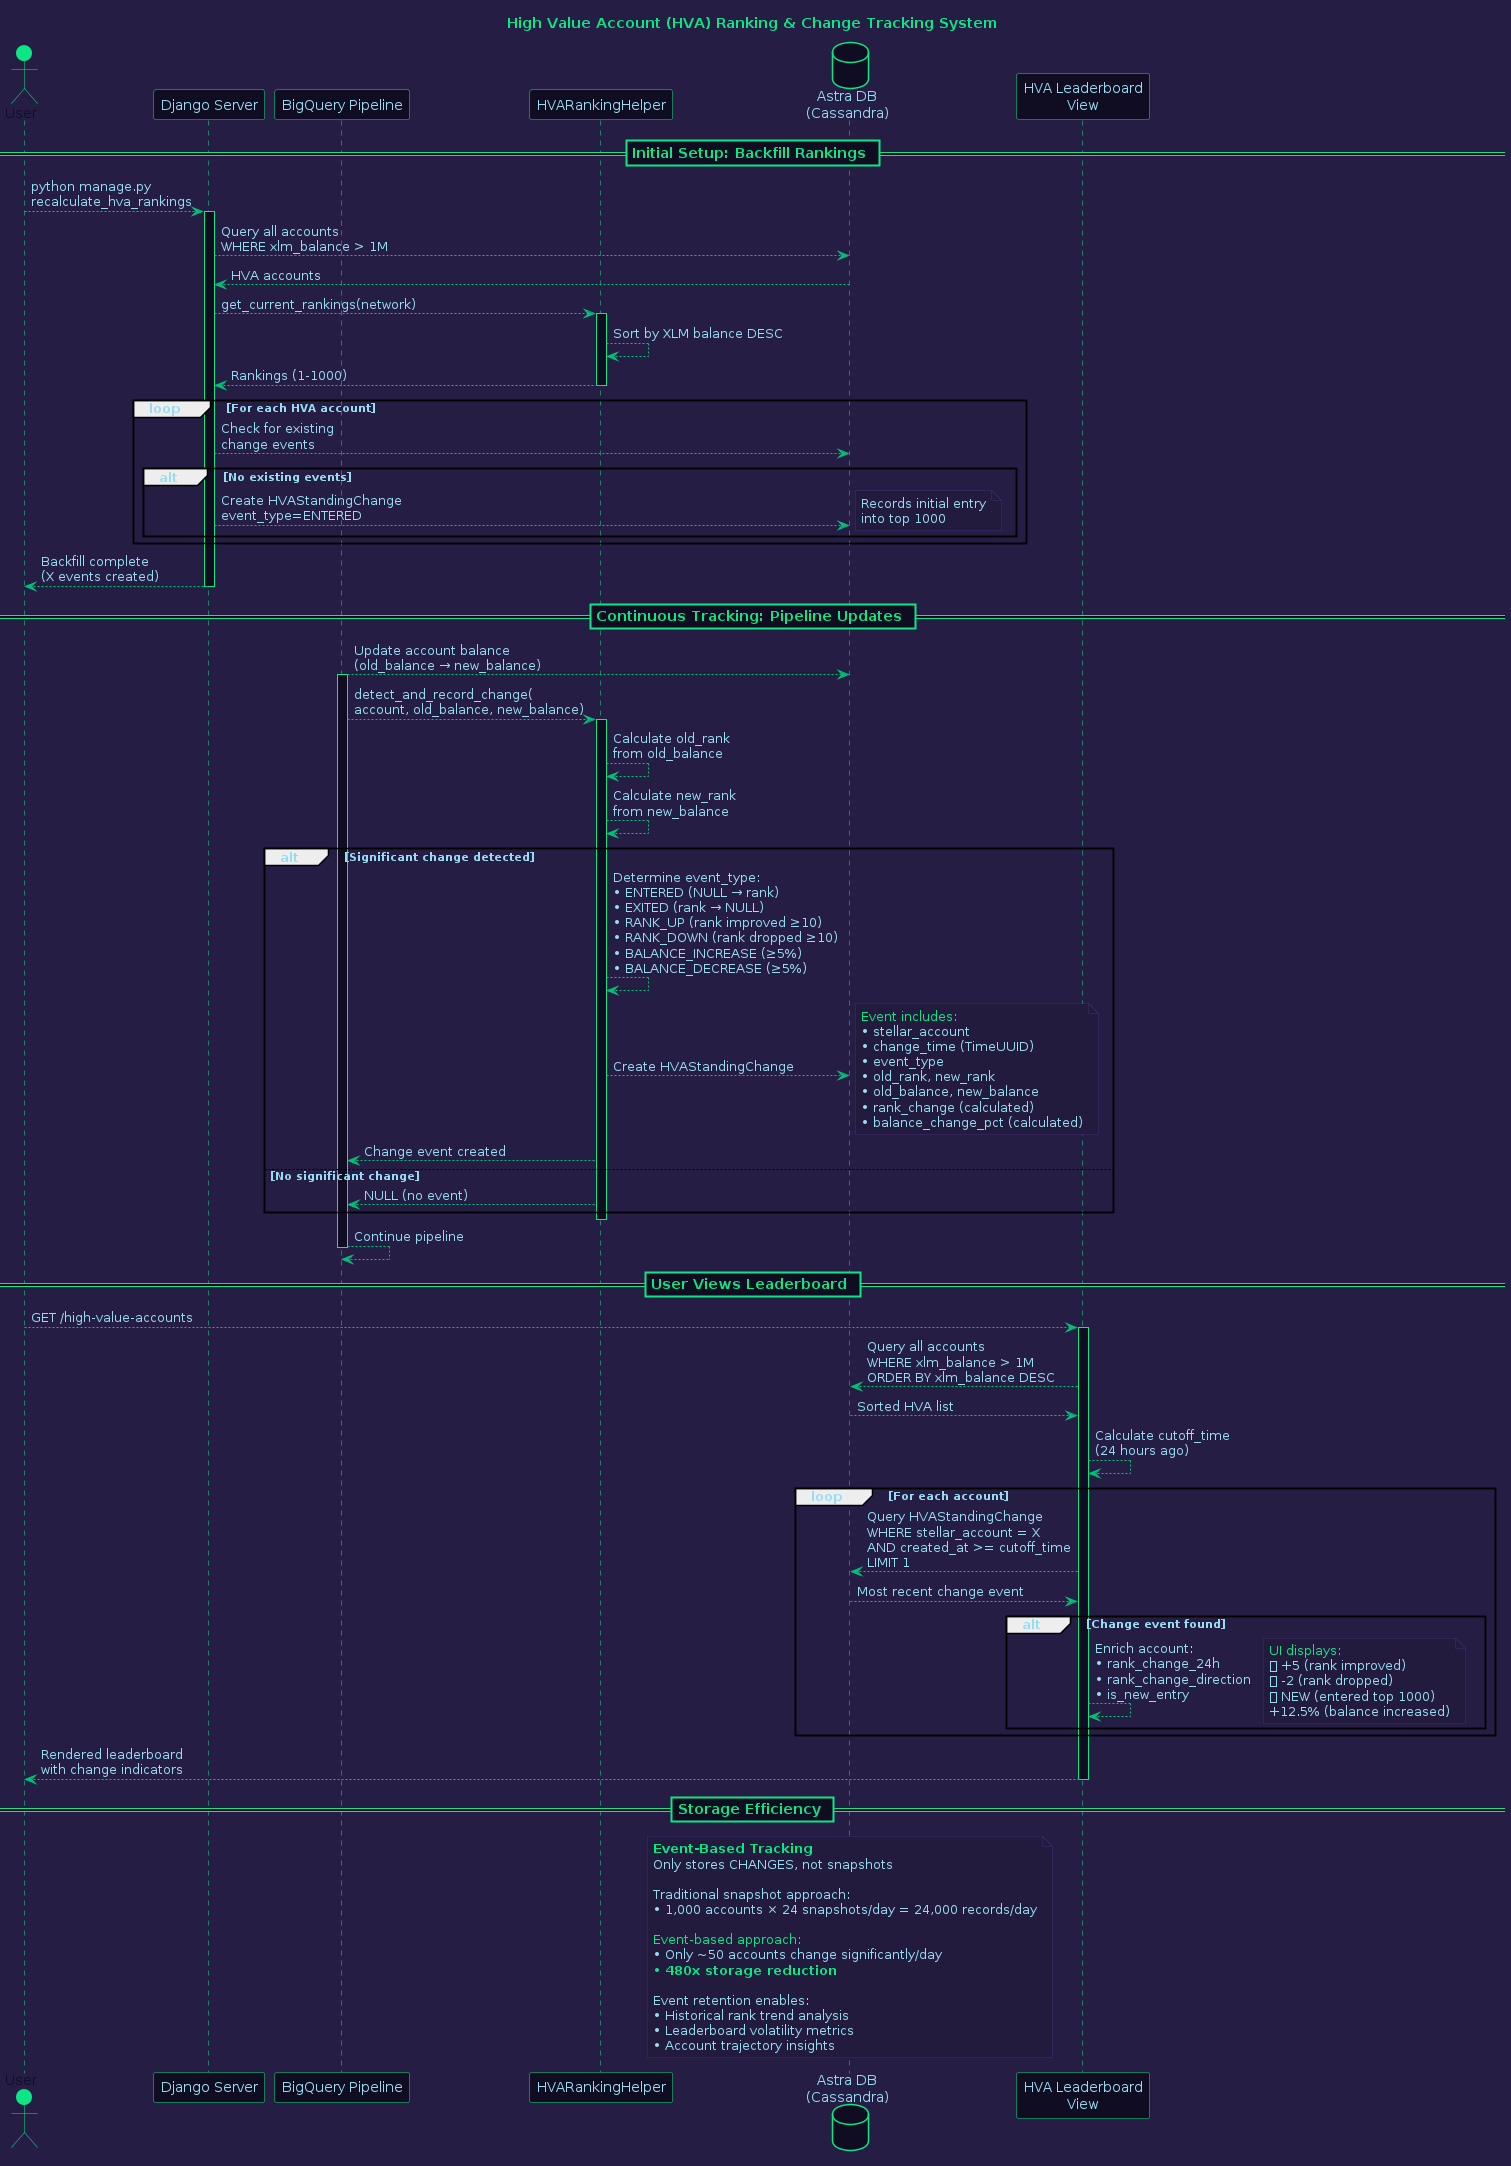

The diagram above was rendered by PlantUML. Its source (embedded in the PNG):
@startuml HVA Ranking System

skinparam backgroundColor #261D45
skinparam defaultFontColor #96DDF2

skinparam participant {
  BackgroundColor #100D23
  BorderColor #0BE784
  FontColor #96DDF2
}

skinparam actor {
  BackgroundColor #0BE784
  BorderColor #0BE784
  FontColor #100D23
}

skinparam database {
  BackgroundColor #100D23
  BorderColor #0BE784
  FontColor #96DDF2
}

skinparam note {
  BackgroundColor #231B3D
  BorderColor #3f2c70
  FontColor #96DDF2
}

skinparam sequence {
  ArrowColor #01C176
  LifeLineBorderColor #0BE784
  LifeLineBackgroundColor #100D23
  DividerBackgroundColor #100D23
  DividerBorderColor #0BE784
  DividerFontColor #0BE784
  DividerFontSize 14
  DividerFontStyle bold
}

title <color:#0BE784>High Value Account (HVA) Ranking & Change Tracking System

actor User as user #0BE784
participant "Django Server" as django
participant "BigQuery Pipeline" as pipeline
participant "HVARankingHelper" as helper
database "Astra DB\n(Cassandra)" as cassandra
participant "HVA Leaderboard\nView" as view

== <color:#0BE784>Initial Setup: Backfill Rankings ==

user -[#01C176]-> django: python manage.py\nrecalculate_hva_rankings
activate django
django -[#01C176]-> cassandra: Query all accounts\nWHERE xlm_balance > 1M
cassandra -[#01C176]-> django: HVA accounts
django -[#01C176]-> helper: get_current_rankings(network)
activate helper
helper -[#01C176]-> helper: Sort by XLM balance DESC
helper -[#01C176]-> django: Rankings (1-1000)
deactivate helper

loop For each HVA account
    django -[#01C176]-> cassandra: Check for existing\nchange events
    alt No existing events
        django -[#01C176]-> cassandra: Create HVAStandingChange\nevent_type=ENTERED
        note right #231B3D
            <color:#96DDF2>Records initial entry
            <color:#96DDF2>into top 1000
        end note
    end
end

django -[#01C176]-> user: Backfill complete\n(X events created)
deactivate django

== <color:#0BE784>Continuous Tracking: Pipeline Updates ==

pipeline -[#01C176]-> cassandra: Update account balance\n(old_balance → new_balance)
activate pipeline

pipeline -[#01C176]-> helper: detect_and_record_change(\naccount, old_balance, new_balance)
activate helper

helper -[#01C176]-> helper: Calculate old_rank\nfrom old_balance
helper -[#01C176]-> helper: Calculate new_rank\nfrom new_balance

alt Significant change detected
    helper -[#01C176]-> helper: Determine event_type:\n<color:#96DDF2>• ENTERED (NULL → rank)\n<color:#96DDF2>• EXITED (rank → NULL)\n<color:#96DDF2>• RANK_UP (rank improved ≥10)\n<color:#96DDF2>• RANK_DOWN (rank dropped ≥10)\n<color:#96DDF2>• BALANCE_INCREASE (≥5%)\n<color:#96DDF2>• BALANCE_DECREASE (≥5%)
    
    helper -[#01C176]-> cassandra: Create HVAStandingChange
    note right #231B3D
        <color:#0BE784>Event includes:
        <color:#96DDF2>• stellar_account
        <color:#96DDF2>• change_time (TimeUUID)
        <color:#96DDF2>• event_type
        <color:#96DDF2>• old_rank, new_rank
        <color:#96DDF2>• old_balance, new_balance
        <color:#96DDF2>• rank_change (calculated)
        <color:#96DDF2>• balance_change_pct (calculated)
    end note
    
    helper -[#01C176]-> pipeline: Change event created
else No significant change
    helper -[#01C176]-> pipeline: NULL (no event)
end

deactivate helper
pipeline -[#01C176]-> pipeline: Continue pipeline
deactivate pipeline

== <color:#0BE784>User Views Leaderboard ==

user -[#01C176]-> view: GET /high-value-accounts
activate view

view -[#01C176]-> cassandra: Query all accounts\nWHERE xlm_balance > 1M\nORDER BY xlm_balance DESC
cassandra -[#01C176]-> view: Sorted HVA list

view -[#01C176]-> view: Calculate cutoff_time\n(24 hours ago)

loop For each account
    view -[#01C176]-> cassandra: Query HVAStandingChange\nWHERE stellar_account = X\nAND created_at >= cutoff_time\nLIMIT 1
    cassandra -[#01C176]-> view: Most recent change event
    
    alt Change event found
        view -[#01C176]-> view: Enrich account:\n<color:#96DDF2>• rank_change_24h\n<color:#96DDF2>• rank_change_direction\n<color:#96DDF2>• is_new_entry
        note right #231B3D
            <color:#0BE784>UI displays:
            <color:#96DDF2>🔼 +5 (rank improved)
            <color:#96DDF2>🔽 -2 (rank dropped)
            <color:#96DDF2>⭐ NEW (entered top 1000)
            <color:#96DDF2>+12.5% (balance increased)
        end note
    end
end

view -[#01C176]-> user: Rendered leaderboard\nwith change indicators
deactivate view

== <color:#0BE784>Storage Efficiency ==

note over cassandra #231B3D
    <color:#0BE784>**Event-Based Tracking**
    <color:#96DDF2>Only stores CHANGES, not snapshots
    
    <color:#96DDF2>Traditional snapshot approach:
    <color:#96DDF2>• 1,000 accounts × 24 snapshots/day = 24,000 records/day
    
    <color:#0BE784>Event-based approach:
    <color:#96DDF2>• Only ~50 accounts change significantly/day
    <color:#0BE784>• **480x storage reduction**
    
    <color:#96DDF2>Event retention enables:
    <color:#96DDF2>• Historical rank trend analysis
    <color:#96DDF2>• Leaderboard volatility metrics
    <color:#96DDF2>• Account trajectory insights
end note

@enduml